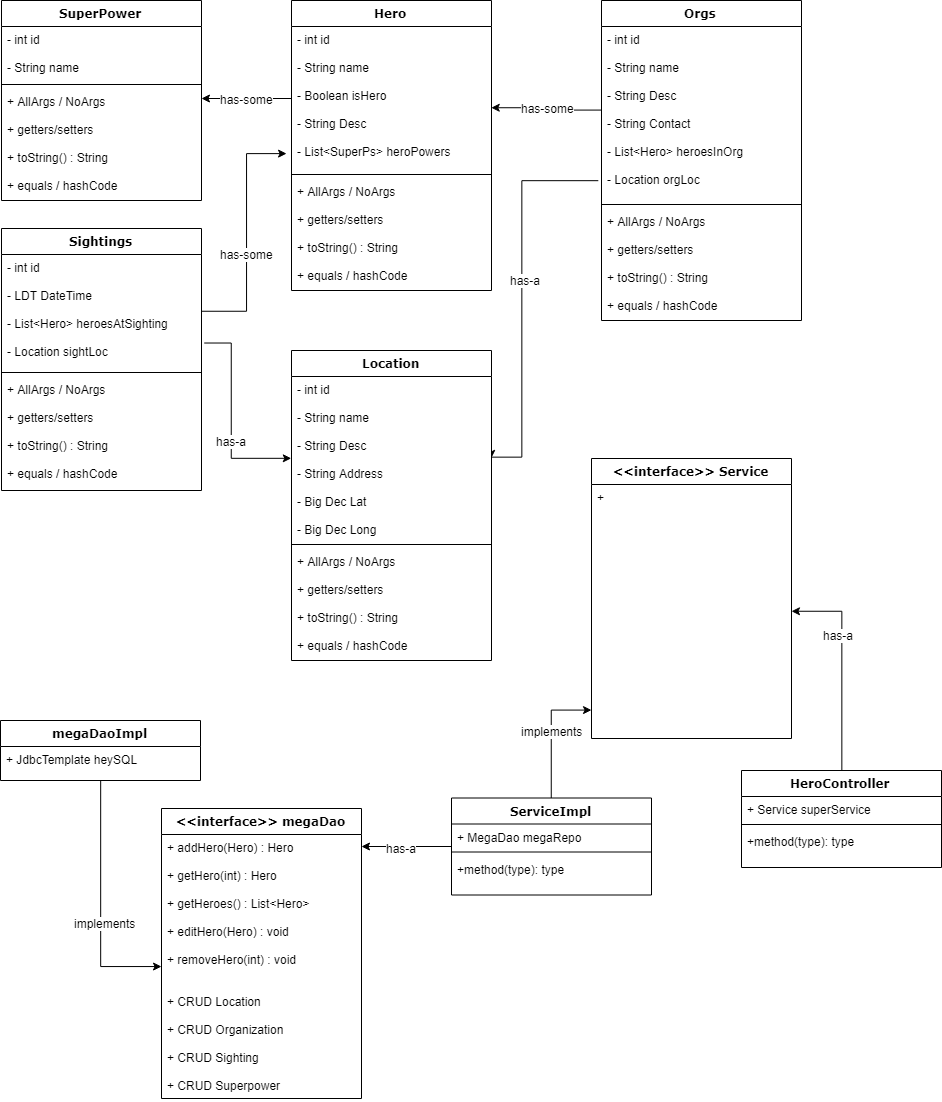

The diagram above was exported from draw.io. Its source (the exported page's mxGraphModel, read from the mxfile embedded in the PNG):
<mxGraphModel dx="3022" dy="841" grid="1" gridSize="10" guides="1" tooltips="1" connect="1" arrows="1" fold="1" page="1" pageScale="1" pageWidth="1100" pageHeight="850" background="#ffffff" math="0" shadow="0">
  <root>
    <mxCell id="0" />
    <mxCell id="1" parent="0" />
    <mxCell id="3TkfoN56VdU9DTH_uuP9-34" value="" style="edgeStyle=orthogonalEdgeStyle;rounded=0;orthogonalLoop=1;jettySize=auto;html=1;exitX=0;exitY=0.5;exitDx=0;exitDy=0;entryX=1;entryY=0.563;entryDx=0;entryDy=0;entryPerimeter=0;" edge="1" parent="1" source="3TkfoN56VdU9DTH_uuP9-31" target="78961159f06e98e8-31">
      <mxGeometry relative="1" as="geometry">
        <mxPoint x="580" y="109" as="sourcePoint" />
        <mxPoint x="520" y="109" as="targetPoint" />
        <Array as="points">
          <mxPoint x="600" y="109" />
          <mxPoint x="540" y="109" />
          <mxPoint x="540" y="107" />
        </Array>
      </mxGeometry>
    </mxCell>
    <mxCell id="3TkfoN56VdU9DTH_uuP9-35" value="has-some" style="text;html=1;resizable=0;points=[];align=center;verticalAlign=middle;labelBackgroundColor=#ffffff;" vertex="1" connectable="0" parent="3TkfoN56VdU9DTH_uuP9-34">
      <mxGeometry x="0.25" y="1" relative="1" as="geometry">
        <mxPoint x="12.5" y="-0.5" as="offset" />
      </mxGeometry>
    </mxCell>
    <mxCell id="78961159f06e98e8-30" value="Hero" style="swimlane;html=1;fontStyle=1;align=center;verticalAlign=top;childLayout=stackLayout;horizontal=1;startSize=26;horizontalStack=0;resizeParent=1;resizeLast=0;collapsible=1;marginBottom=0;swimlaneFillColor=#ffffff;rounded=0;shadow=0;comic=0;labelBackgroundColor=none;strokeColor=#000000;strokeWidth=1;fillColor=none;fontFamily=Verdana;fontSize=12;fontColor=#000000;" parent="1" vertex="1">
      <mxGeometry x="290" width="200" height="290" as="geometry" />
    </mxCell>
    <mxCell id="78961159f06e98e8-31" value="- int id&lt;br&gt;&lt;br&gt;- String name&lt;br&gt;&lt;br&gt;- Boolean isHero&lt;br&gt;&lt;br&gt;- String Desc&lt;br&gt;&lt;br&gt;- List&amp;lt;SuperPs&amp;gt; heroPowers&lt;br&gt;" style="text;html=1;strokeColor=none;fillColor=none;align=left;verticalAlign=top;spacingLeft=4;spacingRight=4;whiteSpace=wrap;overflow=hidden;rotatable=0;points=[[0,0.5],[1,0.5]];portConstraint=eastwest;" parent="78961159f06e98e8-30" vertex="1">
      <mxGeometry y="26" width="200" height="144" as="geometry" />
    </mxCell>
    <mxCell id="78961159f06e98e8-38" value="" style="line;html=1;strokeWidth=1;fillColor=none;align=left;verticalAlign=middle;spacingTop=-1;spacingLeft=3;spacingRight=3;rotatable=0;labelPosition=right;points=[];portConstraint=eastwest;" parent="78961159f06e98e8-30" vertex="1">
      <mxGeometry y="170" width="200" height="8" as="geometry" />
    </mxCell>
    <mxCell id="78961159f06e98e8-42" value="+ AllArgs / NoArgs&lt;br&gt;&lt;br&gt;+ getters/setters&lt;br&gt;&lt;br&gt;+ toString() : String&lt;br&gt;&lt;br&gt;+ equals / hashCode&lt;br&gt;" style="text;html=1;strokeColor=none;fillColor=none;align=left;verticalAlign=top;spacingLeft=4;spacingRight=4;whiteSpace=wrap;overflow=hidden;rotatable=0;points=[[0,0.5],[1,0.5]];portConstraint=eastwest;" parent="78961159f06e98e8-30" vertex="1">
      <mxGeometry y="178" width="200" height="112" as="geometry" />
    </mxCell>
    <mxCell id="3TkfoN56VdU9DTH_uuP9-30" value="Orgs" style="swimlane;html=1;fontStyle=1;align=center;verticalAlign=top;childLayout=stackLayout;horizontal=1;startSize=26;horizontalStack=0;resizeParent=1;resizeLast=0;collapsible=1;marginBottom=0;swimlaneFillColor=#ffffff;rounded=0;shadow=0;comic=0;labelBackgroundColor=none;strokeColor=#000000;strokeWidth=1;fillColor=none;fontFamily=Verdana;fontSize=12;fontColor=#000000;" vertex="1" parent="1">
      <mxGeometry x="600" width="200" height="320" as="geometry" />
    </mxCell>
    <mxCell id="3TkfoN56VdU9DTH_uuP9-31" value="- int id&lt;br&gt;&lt;br&gt;- String name&lt;br&gt;&lt;br&gt;- String Desc&lt;br&gt;&lt;br&gt;- String Contact&lt;br&gt;&lt;br&gt;- List&amp;lt;Hero&amp;gt; heroesInOrg&lt;br&gt;&lt;br&gt;- Location orgLoc&lt;br&gt;" style="text;html=1;strokeColor=none;fillColor=none;align=left;verticalAlign=top;spacingLeft=4;spacingRight=4;whiteSpace=wrap;overflow=hidden;rotatable=0;points=[[0,0.5],[1,0.5]];portConstraint=eastwest;" vertex="1" parent="3TkfoN56VdU9DTH_uuP9-30">
      <mxGeometry y="26" width="200" height="174" as="geometry" />
    </mxCell>
    <mxCell id="3TkfoN56VdU9DTH_uuP9-32" value="" style="line;html=1;strokeWidth=1;fillColor=none;align=left;verticalAlign=middle;spacingTop=-1;spacingLeft=3;spacingRight=3;rotatable=0;labelPosition=right;points=[];portConstraint=eastwest;" vertex="1" parent="3TkfoN56VdU9DTH_uuP9-30">
      <mxGeometry y="200" width="200" height="8" as="geometry" />
    </mxCell>
    <mxCell id="3TkfoN56VdU9DTH_uuP9-33" value="+ AllArgs / NoArgs&lt;br&gt;&lt;br&gt;+ getters/setters&lt;br&gt;&lt;br&gt;+ toString() : String&lt;br&gt;&lt;br&gt;+ equals / hashCode&lt;br&gt;" style="text;html=1;strokeColor=none;fillColor=none;align=left;verticalAlign=top;spacingLeft=4;spacingRight=4;whiteSpace=wrap;overflow=hidden;rotatable=0;points=[[0,0.5],[1,0.5]];portConstraint=eastwest;" vertex="1" parent="3TkfoN56VdU9DTH_uuP9-30">
      <mxGeometry y="208" width="200" height="112" as="geometry" />
    </mxCell>
    <mxCell id="3TkfoN56VdU9DTH_uuP9-2" value="SuperPower" style="swimlane;html=1;fontStyle=1;align=center;verticalAlign=top;childLayout=stackLayout;horizontal=1;startSize=26;horizontalStack=0;resizeParent=1;resizeLast=0;collapsible=1;marginBottom=0;swimlaneFillColor=#ffffff;rounded=0;shadow=0;comic=0;labelBackgroundColor=none;strokeColor=#000000;strokeWidth=1;fillColor=none;fontFamily=Verdana;fontSize=12;fontColor=#000000;" vertex="1" parent="1">
      <mxGeometry width="200" height="200" as="geometry" />
    </mxCell>
    <mxCell id="3TkfoN56VdU9DTH_uuP9-3" value="- int id&lt;br&gt;&lt;br&gt;- String name&lt;br&gt;" style="text;html=1;strokeColor=none;fillColor=none;align=left;verticalAlign=top;spacingLeft=4;spacingRight=4;whiteSpace=wrap;overflow=hidden;rotatable=0;points=[[0,0.5],[1,0.5]];portConstraint=eastwest;" vertex="1" parent="3TkfoN56VdU9DTH_uuP9-2">
      <mxGeometry y="26" width="200" height="54" as="geometry" />
    </mxCell>
    <mxCell id="3TkfoN56VdU9DTH_uuP9-4" value="" style="line;html=1;strokeWidth=1;fillColor=none;align=left;verticalAlign=middle;spacingTop=-1;spacingLeft=3;spacingRight=3;rotatable=0;labelPosition=right;points=[];portConstraint=eastwest;" vertex="1" parent="3TkfoN56VdU9DTH_uuP9-2">
      <mxGeometry y="80" width="200" height="8" as="geometry" />
    </mxCell>
    <mxCell id="3TkfoN56VdU9DTH_uuP9-5" value="+ AllArgs / NoArgs&lt;br&gt;&lt;br&gt;+ getters/setters&lt;br&gt;&lt;br&gt;+ toString() : String&lt;br&gt;&lt;br&gt;+ equals / hashCode&lt;br&gt;" style="text;html=1;strokeColor=none;fillColor=none;align=left;verticalAlign=top;spacingLeft=4;spacingRight=4;whiteSpace=wrap;overflow=hidden;rotatable=0;points=[[0,0.5],[1,0.5]];portConstraint=eastwest;" vertex="1" parent="3TkfoN56VdU9DTH_uuP9-2">
      <mxGeometry y="88" width="200" height="112" as="geometry" />
    </mxCell>
    <mxCell id="3TkfoN56VdU9DTH_uuP9-6" value="" style="edgeStyle=orthogonalEdgeStyle;rounded=0;orthogonalLoop=1;jettySize=auto;html=1;" edge="1" parent="1" source="78961159f06e98e8-31" target="3TkfoN56VdU9DTH_uuP9-5">
      <mxGeometry relative="1" as="geometry">
        <Array as="points">
          <mxPoint x="330" y="123" />
          <mxPoint x="330" y="154" />
        </Array>
      </mxGeometry>
    </mxCell>
    <mxCell id="3TkfoN56VdU9DTH_uuP9-7" value="has-some" style="text;html=1;resizable=0;points=[];align=center;verticalAlign=middle;labelBackgroundColor=#ffffff;" vertex="1" connectable="0" parent="3TkfoN56VdU9DTH_uuP9-6">
      <mxGeometry x="-0.3113" y="-3" relative="1" as="geometry">
        <mxPoint x="-14" y="3" as="offset" />
      </mxGeometry>
    </mxCell>
    <mxCell id="3TkfoN56VdU9DTH_uuP9-8" value="Sightings" style="swimlane;html=1;fontStyle=1;align=center;verticalAlign=top;childLayout=stackLayout;horizontal=1;startSize=26;horizontalStack=0;resizeParent=1;resizeLast=0;collapsible=1;marginBottom=0;swimlaneFillColor=#ffffff;rounded=0;shadow=0;comic=0;labelBackgroundColor=none;strokeColor=#000000;strokeWidth=1;fillColor=none;fontFamily=Verdana;fontSize=12;fontColor=#000000;" vertex="1" parent="1">
      <mxGeometry y="228" width="200" height="262" as="geometry" />
    </mxCell>
    <mxCell id="3TkfoN56VdU9DTH_uuP9-9" value="- int id&lt;br&gt;&lt;br&gt;- LDT DateTime&lt;br&gt;&lt;br&gt;- List&amp;lt;Hero&amp;gt; heroesAtSighting&lt;br&gt;&lt;br&gt;- Location sightLoc&lt;br&gt;" style="text;html=1;strokeColor=none;fillColor=none;align=left;verticalAlign=top;spacingLeft=4;spacingRight=4;whiteSpace=wrap;overflow=hidden;rotatable=0;points=[[0,0.5],[1,0.5]];portConstraint=eastwest;" vertex="1" parent="3TkfoN56VdU9DTH_uuP9-8">
      <mxGeometry y="26" width="200" height="114" as="geometry" />
    </mxCell>
    <mxCell id="3TkfoN56VdU9DTH_uuP9-10" value="" style="line;html=1;strokeWidth=1;fillColor=none;align=left;verticalAlign=middle;spacingTop=-1;spacingLeft=3;spacingRight=3;rotatable=0;labelPosition=right;points=[];portConstraint=eastwest;" vertex="1" parent="3TkfoN56VdU9DTH_uuP9-8">
      <mxGeometry y="140" width="200" height="8" as="geometry" />
    </mxCell>
    <mxCell id="3TkfoN56VdU9DTH_uuP9-11" value="+ AllArgs / NoArgs&lt;br&gt;&lt;br&gt;+ getters/setters&lt;br&gt;&lt;br&gt;+ toString() : String&lt;br&gt;&lt;br&gt;+ equals / hashCode&lt;br&gt;" style="text;html=1;strokeColor=none;fillColor=none;align=left;verticalAlign=top;spacingLeft=4;spacingRight=4;whiteSpace=wrap;overflow=hidden;rotatable=0;points=[[0,0.5],[1,0.5]];portConstraint=eastwest;" vertex="1" parent="3TkfoN56VdU9DTH_uuP9-8">
      <mxGeometry y="148" width="200" height="112" as="geometry" />
    </mxCell>
    <mxCell id="3TkfoN56VdU9DTH_uuP9-22" value="" style="edgeStyle=orthogonalEdgeStyle;rounded=0;orthogonalLoop=1;jettySize=auto;html=1;entryX=-0.024;entryY=0.884;entryDx=0;entryDy=0;entryPerimeter=0;exitX=1;exitY=0.5;exitDx=0;exitDy=0;" edge="1" parent="1" source="3TkfoN56VdU9DTH_uuP9-9" target="78961159f06e98e8-31">
      <mxGeometry relative="1" as="geometry">
        <mxPoint x="260" y="490" as="sourcePoint" />
      </mxGeometry>
    </mxCell>
    <mxCell id="3TkfoN56VdU9DTH_uuP9-23" value="has-some" style="text;html=1;resizable=0;points=[];align=center;verticalAlign=middle;labelBackgroundColor=#ffffff;" vertex="1" connectable="0" parent="3TkfoN56VdU9DTH_uuP9-22">
      <mxGeometry x="-0.3" y="15" relative="1" as="geometry">
        <mxPoint x="14.5" y="-17" as="offset" />
      </mxGeometry>
    </mxCell>
    <mxCell id="3TkfoN56VdU9DTH_uuP9-40" value="" style="edgeStyle=orthogonalEdgeStyle;rounded=0;orthogonalLoop=1;jettySize=auto;html=1;exitX=-0.016;exitY=0.888;exitDx=0;exitDy=0;exitPerimeter=0;entryX=1;entryY=0.5;entryDx=0;entryDy=0;" edge="1" parent="1" source="3TkfoN56VdU9DTH_uuP9-31" target="3TkfoN56VdU9DTH_uuP9-37">
      <mxGeometry relative="1" as="geometry">
        <mxPoint x="520" y="410" as="targetPoint" />
        <Array as="points">
          <mxPoint x="597" y="180" />
          <mxPoint x="520" y="180" />
          <mxPoint x="520" y="457" />
        </Array>
      </mxGeometry>
    </mxCell>
    <mxCell id="3TkfoN56VdU9DTH_uuP9-41" value="has-a" style="text;html=1;resizable=0;points=[];align=center;verticalAlign=middle;labelBackgroundColor=#ffffff;" vertex="1" connectable="0" parent="3TkfoN56VdU9DTH_uuP9-40">
      <mxGeometry x="-0.0886" y="3" relative="1" as="geometry">
        <mxPoint as="offset" />
      </mxGeometry>
    </mxCell>
    <mxCell id="3TkfoN56VdU9DTH_uuP9-36" value="Location" style="swimlane;html=1;fontStyle=1;align=center;verticalAlign=top;childLayout=stackLayout;horizontal=1;startSize=26;horizontalStack=0;resizeParent=1;resizeLast=0;collapsible=1;marginBottom=0;swimlaneFillColor=#ffffff;rounded=0;shadow=0;comic=0;labelBackgroundColor=none;strokeColor=#000000;strokeWidth=1;fillColor=none;fontFamily=Verdana;fontSize=12;fontColor=#000000;" vertex="1" parent="1">
      <mxGeometry x="290" y="350" width="200" height="310" as="geometry" />
    </mxCell>
    <mxCell id="3TkfoN56VdU9DTH_uuP9-37" value="- int id&lt;br&gt;&lt;br&gt;- String name&lt;br&gt;&lt;br&gt;- String Desc&lt;br&gt;&lt;br&gt;- String Address&lt;br&gt;&lt;br&gt;- Big Dec Lat&lt;br&gt;&lt;br&gt;- Big Dec Long&lt;br&gt;" style="text;html=1;strokeColor=none;fillColor=none;align=left;verticalAlign=top;spacingLeft=4;spacingRight=4;whiteSpace=wrap;overflow=hidden;rotatable=0;points=[[0,0.5],[1,0.5]];portConstraint=eastwest;" vertex="1" parent="3TkfoN56VdU9DTH_uuP9-36">
      <mxGeometry y="26" width="200" height="164" as="geometry" />
    </mxCell>
    <mxCell id="3TkfoN56VdU9DTH_uuP9-38" value="" style="line;html=1;strokeWidth=1;fillColor=none;align=left;verticalAlign=middle;spacingTop=-1;spacingLeft=3;spacingRight=3;rotatable=0;labelPosition=right;points=[];portConstraint=eastwest;" vertex="1" parent="3TkfoN56VdU9DTH_uuP9-36">
      <mxGeometry y="190" width="200" height="8" as="geometry" />
    </mxCell>
    <mxCell id="3TkfoN56VdU9DTH_uuP9-39" value="+ AllArgs / NoArgs&lt;br&gt;&lt;br&gt;+ getters/setters&lt;br&gt;&lt;br&gt;+ toString() : String&lt;br&gt;&lt;br&gt;+ equals / hashCode&lt;br&gt;" style="text;html=1;strokeColor=none;fillColor=none;align=left;verticalAlign=top;spacingLeft=4;spacingRight=4;whiteSpace=wrap;overflow=hidden;rotatable=0;points=[[0,0.5],[1,0.5]];portConstraint=eastwest;" vertex="1" parent="3TkfoN56VdU9DTH_uuP9-36">
      <mxGeometry y="198" width="200" height="112" as="geometry" />
    </mxCell>
    <mxCell id="3TkfoN56VdU9DTH_uuP9-45" value="" style="edgeStyle=orthogonalEdgeStyle;rounded=0;orthogonalLoop=1;jettySize=auto;html=1;exitX=1.012;exitY=0.776;exitDx=0;exitDy=0;exitPerimeter=0;entryX=0;entryY=0.5;entryDx=0;entryDy=0;" edge="1" parent="1" source="3TkfoN56VdU9DTH_uuP9-9" target="3TkfoN56VdU9DTH_uuP9-37">
      <mxGeometry relative="1" as="geometry">
        <mxPoint x="360" y="460" as="targetPoint" />
        <Array as="points">
          <mxPoint x="230" y="342" />
          <mxPoint x="230" y="458" />
        </Array>
      </mxGeometry>
    </mxCell>
    <mxCell id="3TkfoN56VdU9DTH_uuP9-46" value="has-a" style="text;html=1;resizable=0;points=[];align=center;verticalAlign=middle;labelBackgroundColor=#ffffff;" vertex="1" connectable="0" parent="3TkfoN56VdU9DTH_uuP9-45">
      <mxGeometry x="0.0805" y="-3" relative="1" as="geometry">
        <mxPoint x="3" y="15.5" as="offset" />
      </mxGeometry>
    </mxCell>
    <mxCell id="3TkfoN56VdU9DTH_uuP9-56" value="&amp;lt;&amp;lt;interface&amp;gt;&amp;gt; megaDao" style="swimlane;html=1;fontStyle=1;align=center;verticalAlign=top;childLayout=stackLayout;horizontal=1;startSize=26;horizontalStack=0;resizeParent=1;resizeLast=0;collapsible=1;marginBottom=0;swimlaneFillColor=#ffffff;rounded=0;shadow=0;comic=0;labelBackgroundColor=none;strokeColor=#000000;strokeWidth=1;fillColor=none;fontFamily=Verdana;fontSize=12;fontColor=#000000;" vertex="1" parent="1">
      <mxGeometry x="160" y="808" width="200" height="290" as="geometry" />
    </mxCell>
    <mxCell id="3TkfoN56VdU9DTH_uuP9-57" value="+ addHero(Hero) : Hero&lt;br&gt;&lt;br&gt;+ getHero(int) : Hero&lt;br&gt;&lt;br&gt;+ getHeroes() : List&amp;lt;Hero&amp;gt;&lt;br&gt;&lt;br&gt;+ editHero(Hero) : void&lt;br&gt;&lt;br&gt;+ removeHero(int) : void&lt;br&gt;&lt;br&gt;&lt;br&gt;+ CRUD Location&lt;br&gt;&lt;br&gt;+ CRUD Organization&lt;br&gt;&lt;br&gt;+ CRUD Sighting&lt;br&gt;&lt;br&gt;+ CRUD Superpower&lt;br&gt;" style="text;html=1;strokeColor=none;fillColor=none;align=left;verticalAlign=top;spacingLeft=4;spacingRight=4;whiteSpace=wrap;overflow=hidden;rotatable=0;points=[[0,0.5],[1,0.5]];portConstraint=eastwest;" vertex="1" parent="3TkfoN56VdU9DTH_uuP9-56">
      <mxGeometry y="26" width="200" height="264" as="geometry" />
    </mxCell>
    <mxCell id="3TkfoN56VdU9DTH_uuP9-65" value="" style="edgeStyle=orthogonalEdgeStyle;rounded=0;orthogonalLoop=1;jettySize=auto;html=1;" edge="1" parent="1" source="3TkfoN56VdU9DTH_uuP9-60" target="3TkfoN56VdU9DTH_uuP9-57">
      <mxGeometry relative="1" as="geometry" />
    </mxCell>
    <mxCell id="3TkfoN56VdU9DTH_uuP9-66" value="implements" style="text;html=1;resizable=0;points=[];align=center;verticalAlign=middle;labelBackgroundColor=#ffffff;" vertex="1" connectable="0" parent="3TkfoN56VdU9DTH_uuP9-65">
      <mxGeometry x="0.1572" y="4" relative="1" as="geometry">
        <mxPoint as="offset" />
      </mxGeometry>
    </mxCell>
    <mxCell id="3TkfoN56VdU9DTH_uuP9-60" value="megaDaoImpl" style="swimlane;html=1;fontStyle=1;align=center;verticalAlign=top;childLayout=stackLayout;horizontal=1;startSize=26;horizontalStack=0;resizeParent=1;resizeLast=0;collapsible=1;marginBottom=0;swimlaneFillColor=#ffffff;rounded=0;shadow=0;comic=0;labelBackgroundColor=none;strokeColor=#000000;strokeWidth=1;fillColor=none;fontFamily=Verdana;fontSize=12;fontColor=#000000;" vertex="1" parent="1">
      <mxGeometry x="-1" y="720" width="200" height="60" as="geometry" />
    </mxCell>
    <mxCell id="3TkfoN56VdU9DTH_uuP9-61" value="+ JdbcTemplate heySQL&lt;br&gt;" style="text;html=1;strokeColor=none;fillColor=none;align=left;verticalAlign=top;spacingLeft=4;spacingRight=4;whiteSpace=wrap;overflow=hidden;rotatable=0;points=[[0,0.5],[1,0.5]];portConstraint=eastwest;" vertex="1" parent="3TkfoN56VdU9DTH_uuP9-60">
      <mxGeometry y="26" width="200" height="34" as="geometry" />
    </mxCell>
    <mxCell id="3TkfoN56VdU9DTH_uuP9-80" value="" style="edgeStyle=orthogonalEdgeStyle;rounded=0;orthogonalLoop=1;jettySize=auto;html=1;" edge="1" parent="1" source="3TkfoN56VdU9DTH_uuP9-71" target="3TkfoN56VdU9DTH_uuP9-57">
      <mxGeometry relative="1" as="geometry">
        <Array as="points">
          <mxPoint x="585" y="848" />
          <mxPoint x="585" y="848" />
        </Array>
      </mxGeometry>
    </mxCell>
    <mxCell id="3TkfoN56VdU9DTH_uuP9-81" value="has-a" style="text;html=1;resizable=0;points=[];align=center;verticalAlign=middle;labelBackgroundColor=#ffffff;" vertex="1" connectable="0" parent="3TkfoN56VdU9DTH_uuP9-80">
      <mxGeometry x="-0.2905" y="-1" relative="1" as="geometry">
        <mxPoint x="-19" y="2" as="offset" />
      </mxGeometry>
    </mxCell>
    <mxCell id="3TkfoN56VdU9DTH_uuP9-86" value="" style="edgeStyle=orthogonalEdgeStyle;rounded=0;orthogonalLoop=1;jettySize=auto;html=1;" edge="1" parent="1" source="3TkfoN56VdU9DTH_uuP9-71" target="3TkfoN56VdU9DTH_uuP9-82">
      <mxGeometry relative="1" as="geometry">
        <Array as="points">
          <mxPoint x="750" y="710" />
          <mxPoint x="750" y="710" />
        </Array>
      </mxGeometry>
    </mxCell>
    <mxCell id="3TkfoN56VdU9DTH_uuP9-87" value="implements" style="text;html=1;resizable=0;points=[];align=center;verticalAlign=middle;labelBackgroundColor=#ffffff;" vertex="1" connectable="0" parent="3TkfoN56VdU9DTH_uuP9-86">
      <mxGeometry x="0.2178" relative="1" as="geometry">
        <mxPoint y="11" as="offset" />
      </mxGeometry>
    </mxCell>
    <mxCell id="3TkfoN56VdU9DTH_uuP9-71" value="ServiceImpl" style="swimlane;html=1;fontStyle=1;align=center;verticalAlign=top;childLayout=stackLayout;horizontal=1;startSize=26;horizontalStack=0;resizeParent=1;resizeLast=0;collapsible=1;marginBottom=0;swimlaneFillColor=#ffffff;rounded=0;shadow=0;comic=0;labelBackgroundColor=none;strokeColor=#000000;strokeWidth=1;fillColor=none;fontFamily=Verdana;fontSize=12;fontColor=#000000;" vertex="1" parent="1">
      <mxGeometry x="450" y="797.5" width="200" height="97" as="geometry" />
    </mxCell>
    <mxCell id="3TkfoN56VdU9DTH_uuP9-72" value="+ MegaDao megaRepo" style="text;html=1;strokeColor=none;fillColor=none;align=left;verticalAlign=top;spacingLeft=4;spacingRight=4;whiteSpace=wrap;overflow=hidden;rotatable=0;points=[[0,0.5],[1,0.5]];portConstraint=eastwest;" vertex="1" parent="3TkfoN56VdU9DTH_uuP9-71">
      <mxGeometry y="26" width="200" height="24" as="geometry" />
    </mxCell>
    <mxCell id="3TkfoN56VdU9DTH_uuP9-73" value="" style="line;html=1;strokeWidth=1;fillColor=none;align=left;verticalAlign=middle;spacingTop=-1;spacingLeft=3;spacingRight=3;rotatable=0;labelPosition=right;points=[];portConstraint=eastwest;" vertex="1" parent="3TkfoN56VdU9DTH_uuP9-71">
      <mxGeometry y="50" width="200" height="8" as="geometry" />
    </mxCell>
    <mxCell id="3TkfoN56VdU9DTH_uuP9-74" value="+method(type): type" style="text;html=1;strokeColor=none;fillColor=none;align=left;verticalAlign=top;spacingLeft=4;spacingRight=4;whiteSpace=wrap;overflow=hidden;rotatable=0;points=[[0,0.5],[1,0.5]];portConstraint=eastwest;" vertex="1" parent="3TkfoN56VdU9DTH_uuP9-71">
      <mxGeometry y="58" width="200" height="32" as="geometry" />
    </mxCell>
    <mxCell id="3TkfoN56VdU9DTH_uuP9-82" value="&amp;lt;&amp;lt;interface&amp;gt;&amp;gt; Service" style="swimlane;html=1;fontStyle=1;align=center;verticalAlign=top;childLayout=stackLayout;horizontal=1;startSize=26;horizontalStack=0;resizeParent=1;resizeLast=0;collapsible=1;marginBottom=0;swimlaneFillColor=#ffffff;rounded=0;shadow=0;comic=0;labelBackgroundColor=none;strokeColor=#000000;strokeWidth=1;fillColor=none;fontFamily=Verdana;fontSize=12;fontColor=#000000;" vertex="1" parent="1">
      <mxGeometry x="590" y="458" width="200" height="280" as="geometry" />
    </mxCell>
    <mxCell id="3TkfoN56VdU9DTH_uuP9-83" value="+&amp;nbsp;" style="text;html=1;strokeColor=none;fillColor=none;align=left;verticalAlign=top;spacingLeft=4;spacingRight=4;whiteSpace=wrap;overflow=hidden;rotatable=0;points=[[0,0.5],[1,0.5]];portConstraint=eastwest;" vertex="1" parent="3TkfoN56VdU9DTH_uuP9-82">
      <mxGeometry y="26" width="200" height="254" as="geometry" />
    </mxCell>
    <mxCell id="3TkfoN56VdU9DTH_uuP9-92" value="" style="edgeStyle=orthogonalEdgeStyle;rounded=0;orthogonalLoop=1;jettySize=auto;html=1;" edge="1" parent="1" source="3TkfoN56VdU9DTH_uuP9-88" target="3TkfoN56VdU9DTH_uuP9-83">
      <mxGeometry relative="1" as="geometry" />
    </mxCell>
    <mxCell id="3TkfoN56VdU9DTH_uuP9-93" value="has-a" style="text;html=1;resizable=0;points=[];align=center;verticalAlign=middle;labelBackgroundColor=#ffffff;" vertex="1" connectable="0" parent="3TkfoN56VdU9DTH_uuP9-92">
      <mxGeometry x="0.2915" y="4" relative="1" as="geometry">
        <mxPoint as="offset" />
      </mxGeometry>
    </mxCell>
    <mxCell id="3TkfoN56VdU9DTH_uuP9-88" value="HeroController" style="swimlane;html=1;fontStyle=1;align=center;verticalAlign=top;childLayout=stackLayout;horizontal=1;startSize=26;horizontalStack=0;resizeParent=1;resizeLast=0;collapsible=1;marginBottom=0;swimlaneFillColor=#ffffff;rounded=0;shadow=0;comic=0;labelBackgroundColor=none;strokeColor=#000000;strokeWidth=1;fillColor=none;fontFamily=Verdana;fontSize=12;fontColor=#000000;" vertex="1" parent="1">
      <mxGeometry x="740" y="770" width="200" height="97" as="geometry" />
    </mxCell>
    <mxCell id="3TkfoN56VdU9DTH_uuP9-89" value="+ Service superService" style="text;html=1;strokeColor=none;fillColor=none;align=left;verticalAlign=top;spacingLeft=4;spacingRight=4;whiteSpace=wrap;overflow=hidden;rotatable=0;points=[[0,0.5],[1,0.5]];portConstraint=eastwest;" vertex="1" parent="3TkfoN56VdU9DTH_uuP9-88">
      <mxGeometry y="26" width="200" height="24" as="geometry" />
    </mxCell>
    <mxCell id="3TkfoN56VdU9DTH_uuP9-90" value="" style="line;html=1;strokeWidth=1;fillColor=none;align=left;verticalAlign=middle;spacingTop=-1;spacingLeft=3;spacingRight=3;rotatable=0;labelPosition=right;points=[];portConstraint=eastwest;" vertex="1" parent="3TkfoN56VdU9DTH_uuP9-88">
      <mxGeometry y="50" width="200" height="8" as="geometry" />
    </mxCell>
    <mxCell id="3TkfoN56VdU9DTH_uuP9-91" value="+method(type): type" style="text;html=1;strokeColor=none;fillColor=none;align=left;verticalAlign=top;spacingLeft=4;spacingRight=4;whiteSpace=wrap;overflow=hidden;rotatable=0;points=[[0,0.5],[1,0.5]];portConstraint=eastwest;" vertex="1" parent="3TkfoN56VdU9DTH_uuP9-88">
      <mxGeometry y="58" width="200" height="32" as="geometry" />
    </mxCell>
  </root>
</mxGraphModel>